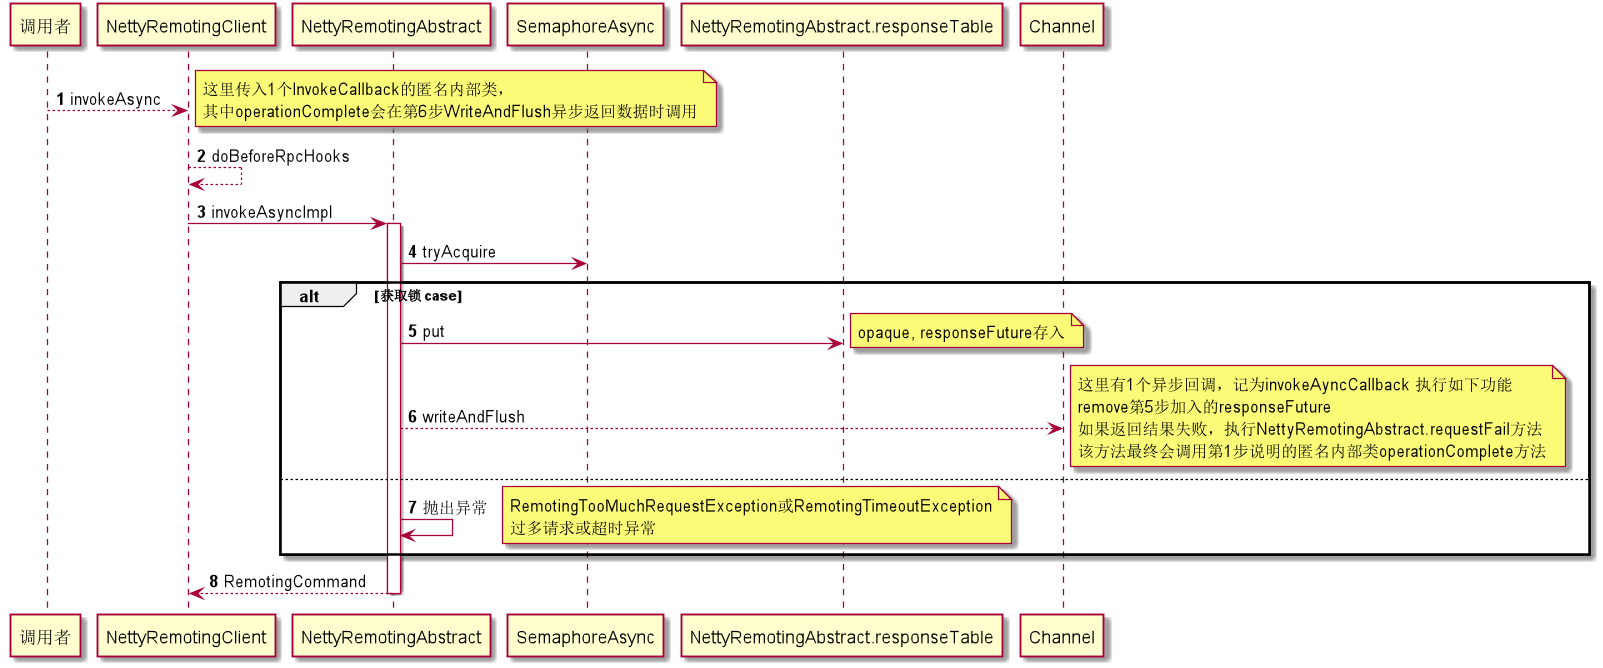

The diagram above was rendered by PlantUML. Its source (embedded in the PNG):
@startuml
autonumber
调用者 --> NettyRemotingClient: invokeAsync
    note right
     这里传入1个InvokeCallback的匿名内部类，
     其中operationComplete会在第6步WriteAndFlush异步返回数据时调用
      end note
NettyRemotingClient-->NettyRemotingClient:doBeforeRpcHooks
NettyRemotingClient->NettyRemotingAbstract:invokeAsyncImpl
activate NettyRemotingAbstract
NettyRemotingAbstract->SemaphoreAsync:tryAcquire
alt 获取锁 case
    NettyRemotingAbstract->NettyRemotingAbstract.responseTable:put
        note right: opaque, responseFuture存入
    NettyRemotingAbstract-->Channel:writeAndFlush
        note right
            这里有1个异步回调，记为invokeAyncCallback 执行如下功能
            remove第5步加入的responseFuture 
            如果返回结果失败，执行NettyRemotingAbstract.requestFail方法
            该方法最终会调用第1步说明的匿名内部类operationComplete方法
        end note
else
    NettyRemotingAbstract->NettyRemotingAbstract:抛出异常
        note right
        RemotingTooMuchRequestException或RemotingTimeoutException
        过多请求或超时异常
         end note
end

return RemotingCommand

@enduml